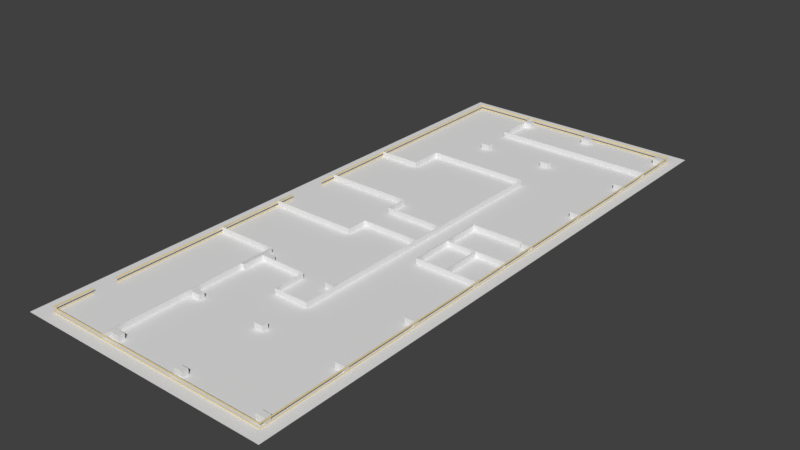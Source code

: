 # Source: tablas2-P0-mod.blend  (saved by Blender 2.79.0; exported with 4.5.12 LTS)
import bpy
from mathutils import Matrix  # noqa: F401  (used for matrix-valued properties, if any)

bpy.ops.wm.read_factory_settings(use_empty=True)
scene = bpy.context.scene
scene.name = 'Scene'

# ---- collections
col_collection_1 = bpy.data.collections.new('Collection 1'); scene.collection.children.link(col_collection_1)

# ---- materials (node trees are filled in below, after node groups)
mat_material_001 = bpy.data.materials.new('Material.001')
mat_material_001.alpha_threshold = 0.0
mat_material_001.use_transparent_shadow = False
mat_material_001.diffuse_color = (0.8, 0.6593, 0.3689, 1.0)
mat_material_001.roughness = 0.5

# ---- material node trees

# ---- world
world_world = bpy.data.worlds.new('World'); scene.world = world_world
world_world.color = (0.05088, 0.05088, 0.05088)
world_world.use_sun_shadow = False
world_world.sun_shadow_jitter_overblur = 0.0
world_world.cycles.sampling_method = 'MANUAL'

# ---- meshes
me_plane_014 = bpy.data.meshes.new('Plane.014')
me_plane_014.from_pydata([(-0.3754, -1.0, 0.0), (0.6301, -1.0, -0.000292), (-0.3754, 1.0, 0.0), (0.6301, 1.0, -0.000292)], [], [(0, 1, 3, 2)])
me_plane_014.use_remesh_preserve_volume = False
me_plane_014.use_remesh_preserve_attributes = False
me_plane_014.use_mirror_vertex_groups = False
me_plane_014.update()
me_plane_013 = bpy.data.meshes.new('Plane.013')
me_plane_013.from_pydata([(-0.3754, -1.0, 0.0), (0.6294, -1.0, -0.0002925), (-0.3754, 1.0, 0.0), (0.6294, 1.0, -0.0002925)], [], [(0, 1, 3, 2)])
me_plane_013.use_remesh_preserve_volume = False
me_plane_013.use_remesh_preserve_attributes = False
me_plane_013.use_mirror_vertex_groups = False
me_plane_013.update()
me_plane_012 = bpy.data.meshes.new('Plane.012')
me_plane_012.from_pydata([(-0.3754, -1.0, 0.0), (1.0, -1.0, 0.0), (-0.3754, 1.0, 0.0), (1.0, 1.0, 0.0)], [], [(0, 1, 3, 2)])
me_plane_012.use_remesh_preserve_volume = False
me_plane_012.use_remesh_preserve_attributes = False
me_plane_012.use_mirror_vertex_groups = False
me_plane_012.update()
me_plane_011 = bpy.data.meshes.new('Plane.011')
me_plane_011.from_pydata([(-0.3754, -1.0, 0.0), (1.0, -1.0, 0.0), (-0.3754, 1.0, 0.0), (1.0, 1.0, 0.0)], [], [(0, 1, 3, 2)])
me_plane_011.use_remesh_preserve_volume = False
me_plane_011.use_remesh_preserve_attributes = False
me_plane_011.use_mirror_vertex_groups = False
me_plane_011.update()
me_plane_010 = bpy.data.meshes.new('Plane.010')
me_plane_010.from_pydata([(-0.3972, -1.0, 0.0), (1.0, -1.0, 0.0), (-0.3972, 1.0, 0.0), (1.0, 1.0, 0.0), (-0.3972, -1.0, 1.815), (-0.3972, 1.0, 1.815), (0.9842, -1.0, 1.815), (0.9842, 1.0, 1.815)], [], [(0, 1, 3, 2), (0, 2, 5, 4), (4, 5, 7, 6)])
me_plane_010.use_remesh_preserve_volume = False
me_plane_010.use_remesh_preserve_attributes = False
me_plane_010.use_mirror_vertex_groups = False
me_plane_010.update()
me_plane_009 = bpy.data.meshes.new('Plane.009')
me_plane_009.from_pydata([(-2.784, -1.0, 0.0), (1.0, -1.0, 0.0), (-2.784, 1.0, 0.0), (1.0, 1.0, 0.0), (-2.784, -1.0, -1.134), (-2.784, 1.0, -1.134)], [], [(0, 1, 3, 2), (0, 2, 5, 4)])
me_plane_009.use_remesh_preserve_volume = False
me_plane_009.use_remesh_preserve_attributes = False
me_plane_009.use_mirror_vertex_groups = False
me_plane_009.update()
me_plane_008 = bpy.data.meshes.new('Plane.008')
me_plane_008.from_pydata([(-0.4257, -1.0, 0.0), (1.0, -1.0, 0.0), (-0.4257, 1.0, 0.0), (1.0, 1.0, 0.0), (-0.4257, -1.0, 1.862), (-0.4257, 1.0, 1.862), (0.9842, -1.0, 1.862), (0.9842, 1.0, 1.862)], [], [(0, 1, 3, 2), (0, 2, 5, 4), (4, 5, 7, 6)])
me_plane_008.use_remesh_preserve_volume = False
me_plane_008.use_remesh_preserve_attributes = False
me_plane_008.use_mirror_vertex_groups = False
me_plane_008.update()
me_plane_007 = bpy.data.meshes.new('Plane.007')
me_plane_007.from_pydata([(-2.762, -1.0, 0.0), (1.0, -1.0, 0.0), (-2.762, 1.0, 0.0), (1.0, 1.0, 0.0), (-2.762, -1.0, -1.112), (-2.762, 1.0, -1.112)], [], [(0, 1, 3, 2), (0, 2, 5, 4)])
me_plane_007.use_remesh_preserve_volume = False
me_plane_007.use_remesh_preserve_attributes = False
me_plane_007.use_mirror_vertex_groups = False
me_plane_007.update()
me_plane_006 = bpy.data.meshes.new('Plane.006')
me_plane_006.from_pydata([(-1.0, -1.0, 0.0), (-0.01327, -1.0, 0.0), (-1.0, 1.0, 0.0), (-0.01327, 1.0, 0.0), (-0.01327, -1.0, -0.7405), (-0.01327, 1.0, -0.7405), (2.374, -1.0, -0.7405), (2.374, 1.0, -0.7405), (2.374, -1.0, 6.05), (2.374, 1.0, 6.05), (1.572, -1.0, 6.05), (1.572, 1.0, 6.05), (1.572, -1.0, 5.31), (1.572, 1.0, 5.31), (0.4836, -1.0, 5.31), (0.4836, 1.0, 5.31), (0.4836, -1.0, 5.804), (0.4836, 1.0, 5.804), (0.4133, -1.0, 5.804), (0.4133, 1.0, 5.804)], [], [(0, 1, 3, 2), (3, 1, 4, 5), (5, 4, 6, 7), (7, 6, 8, 9), (9, 8, 10, 11), (11, 10, 12, 13), (13, 12, 14, 15), (15, 14, 16, 17), (17, 16, 18, 19)])
me_plane_006.use_remesh_preserve_volume = False
me_plane_006.use_remesh_preserve_attributes = False
me_plane_006.use_mirror_vertex_groups = False
me_plane_006.update()
me_plane_005 = bpy.data.meshes.new('Plane.005')
me_plane_005.from_pydata([(-1.0, -1.0, 0.01341), (1.024, -1.0, 0.01341), (-1.0, 1.0, 0.01341), (1.024, 1.0, 0.01341), (1.024, -1.0, -0.4761), (1.024, 1.0, -0.4761), (2.371, -1.0, -0.4761), (2.371, 1.0, -0.4761), (2.371, -1.0, -1.249), (2.371, 1.0, -1.249), (1.032, -1.0, -1.249), (1.032, 1.0, -1.249), (1.032, -1.0, -1.745), (1.032, 1.0, -1.745), (-1.001, -1.0, -1.745), (-1.001, 1.0, -1.745)], [], [(0, 1, 3, 2), (3, 1, 4, 5), (5, 4, 6, 7), (9, 8, 10, 11), (11, 10, 12, 13), (13, 12, 14, 15)])
me_plane_005.use_remesh_preserve_volume = False
me_plane_005.use_remesh_preserve_attributes = False
me_plane_005.use_mirror_vertex_groups = False
me_plane_005.update()
me_plane_004 = bpy.data.meshes.new('Plane.004')
me_plane_004.from_pydata([(-1.0, -1.0, 0.0), (1.012, -1.0, 0.0), (-1.0, 1.0, 0.0), (1.012, 1.0, 0.0), (1.012, -1.0, -0.4885), (1.012, 1.0, -0.4885), (2.362, -1.0, -0.4885), (2.362, 1.0, -0.4885), (2.362, -1.0, -1.237), (2.362, 1.0, -1.237), (1.02, -1.0, -1.237), (1.02, 1.0, -1.237), (1.02, -1.0, -1.732), (1.02, 1.0, -1.732), (-1.001, -1.0, -1.732), (-1.001, 1.0, -1.732)], [], [(0, 2, 3, 1), (3, 5, 4, 1), (5, 7, 6, 4), (7, 9, 8, 6), (9, 11, 10, 8), (11, 13, 12, 10), (13, 15, 14, 12)])
me_plane_004.use_remesh_preserve_volume = False
me_plane_004.use_remesh_preserve_attributes = False
me_plane_004.use_mirror_vertex_groups = False
me_plane_004.update()
me_plane_002 = bpy.data.meshes.new('Plane.002')
me_plane_002.from_pydata([(-1.0, -1.0, 0.0), (3.013, -1.0, 8.8e-08), (-1.0, 1.0, 0.0), (3.013, 1.0, 8.8e-08), (3.013, -1.0, -1.396), (3.013, 1.0, -1.396)], [], [(0, 2, 3, 1), (3, 5, 4, 1)])
me_plane_002.use_remesh_preserve_volume = False
me_plane_002.use_remesh_preserve_attributes = False
me_plane_002.use_mirror_vertex_groups = False
me_plane_002.update()
me_plane = bpy.data.meshes.new('Plane')
me_plane.from_pydata([(-1.0, -1.0, 0.0), (3.028, -1.0, 8.863e-08), (-1.0, 1.0, 0.0), (3.028, 1.0, 8.863e-08), (3.028, -1.0, -1.411), (3.028, 1.0, -1.411)], [], [(0, 1, 3, 2), (3, 1, 4, 5)])
me_plane.use_remesh_preserve_volume = False
me_plane.use_remesh_preserve_attributes = False
me_plane.use_mirror_vertex_groups = False
me_plane.update()
me_cube = bpy.data.meshes.new('Cube')
me_cube.from_pydata([(-1.0, -1.0, -1.0), (-1.0, -1.0, 0.7503), (-1.0, 1.0, -1.0), (-1.0, 1.0, 0.7503), (1.0, -1.0, -1.0), (1.0, -1.0, 0.7503), (1.0, 1.0, -1.0), (1.0, 1.0, 0.7503)], [], [(0, 1, 3, 2), (2, 3, 7, 6), (6, 7, 5, 4), (4, 5, 1, 0), (2, 6, 4, 0), (7, 3, 1, 5)])
me_cube.use_remesh_preserve_volume = False
me_cube.use_remesh_preserve_attributes = False
me_cube.use_mirror_vertex_groups = False
me_cube.update()
me_plane_003 = bpy.data.meshes.new('Plane.003')
me_plane_003.from_pydata([(-0.582, -1.0, 0.0), (0.28, -1.0, 0.0), (-0.582, 1.0, 0.0), (0.28, 1.0, 0.0)], [], [(0, 1, 3, 2)])
me_plane_003.use_remesh_preserve_volume = False
me_plane_003.use_remesh_preserve_attributes = False
me_plane_003.use_mirror_vertex_groups = False
me_plane_003.update()
me_plane_001 = bpy.data.meshes.new('Plane.001')
me_plane_001.from_pydata([(-37.84, 0.003955, 0.001564), (-37.84, 2.033, 0.001564), (19.33, 0.003955, -5.486e-08), (19.33, 2.033, -5.645e-08), (19.33, 0.003946, -12.96), (19.33, 2.033, -12.96), (-37.86, 0.003946, -12.96), (-37.86, 2.033, -12.96), (-37.84, 0.4924, 0.001564), (19.33, 0.4924, -5.524e-08), (19.33, 0.4924, -12.96), (-37.86, 0.4924, -12.96), (19.33, 1.34, -5.59e-08), (19.33, 1.34, -12.96), (-37.86, 1.34, -12.96), (-37.84, 1.34, 0.001564), (-37.85, 1.34, -6.031), (-37.85, 2.033, -6.031), (-37.85, 0.003951, -6.031), (-37.85, 0.4924, -6.031), (-37.85, 2.033, -6.914), (-37.85, 1.34, -6.914), (-37.85, 0.4924, -6.914), (-37.85, 0.00395, -6.914), (-37.84, 1.34, -0.85), (-37.84, 2.033, -0.85), (-37.84, 0.003955, -0.85), (-37.84, 0.4924, -0.85), (-37.84, 2.033, -1.345), (-37.84, 1.34, -1.345), (-37.84, 0.4924, -1.345), (-37.84, 0.003954, -1.345)], [], [(9, 10, 4, 2), (10, 11, 6, 4), (11, 22, 23, 6), (3, 5, 13, 12), (5, 7, 14, 13), (7, 20, 21, 14), (18, 19, 30, 31), (16, 17, 28, 29), (8, 9, 2, 0), (12, 15, 1, 3), (26, 27, 8, 0), (24, 25, 1, 15)])
me_plane_001.materials.append(mat_material_001)
me_plane_001.use_remesh_preserve_volume = False
me_plane_001.use_remesh_preserve_attributes = False
me_plane_001.use_mirror_vertex_groups = False
me_plane_001.update()

# ---- objects
ob_s2_wall_005 = bpy.data.objects.new('S2 wall.005', me_plane_014)
ob_s2_wall_004 = bpy.data.objects.new('S2 wall.004', me_plane_013)
ob_s2_wall_003 = bpy.data.objects.new('S2 wall.003', me_plane_012)
ob_s2_wall_002 = bpy.data.objects.new('S2 wall.002', me_plane_011)
ob_s2_wall_000 = bpy.data.objects.new('S2 wall.000', me_plane_010)
ob_s1_wall_001 = bpy.data.objects.new('S1 wall.001', me_plane_009)
ob_s2_wall_001 = bpy.data.objects.new('S2 wall.001', me_plane_008)
ob_s1_wall = bpy.data.objects.new('S1 wall', me_plane_007)
ob_m_wall = bpy.data.objects.new('M wall', me_plane_006)
ob_h_wall_001 = bpy.data.objects.new('H wall.001', me_plane_005)
ob_h_wall = bpy.data.objects.new('H wall', me_plane_004)
ob_cs_wall_001 = bpy.data.objects.new('CS wall.001', me_plane_002)
ob_cs_wall = bpy.data.objects.new('CS wall', me_plane)
ob_column_017 = bpy.data.objects.new('column.017', me_cube)
ob_column_016 = bpy.data.objects.new('column.016', me_cube)
ob_column_015 = bpy.data.objects.new('column.015', me_cube)
ob_column_014 = bpy.data.objects.new('column.014', me_cube)
ob_column_013 = bpy.data.objects.new('column.013', me_cube)
ob_column_012 = bpy.data.objects.new('column.012', me_cube)
ob_column_011 = bpy.data.objects.new('column.011', me_cube)
ob_column_010 = bpy.data.objects.new('column.010', me_cube)
ob_column_009 = bpy.data.objects.new('column.009', me_cube)
ob_column_008 = bpy.data.objects.new('column.008', me_cube)
ob_column_007 = bpy.data.objects.new('column.007', me_cube)
ob_column_006 = bpy.data.objects.new('column.006', me_cube)
ob_column_005 = bpy.data.objects.new('column.005', me_cube)
ob_column_004 = bpy.data.objects.new('column.004', me_cube)
ob_column_003 = bpy.data.objects.new('column.003', me_cube)
ob_column_002 = bpy.data.objects.new('column.002', me_cube)
ob_column_001 = bpy.data.objects.new('column.001', me_cube)
ob_column = bpy.data.objects.new('column', me_cube)
ob_ground = bpy.data.objects.new('ground', me_plane_003)
ob_block_walls = bpy.data.objects.new('block walls', me_plane_001)

# ---- transforms, parenting, visibility, modifiers, constraints
ob_s2_wall_005.location = (0.9579, -0.424, 0.06274)
ob_s2_wall_005.rotation_euler = (1.571, -0.0, -1.57)
ob_s2_wall_005.scale = (0.9227, 0.062, 1.0)
ob_s2_wall_005.lineart.crease_threshold = 0.0
ob_s2_wall_004.location = (0.9321, -0.424, 0.06274)
ob_s2_wall_004.rotation_euler = (1.571, -0.0, -1.57)
ob_s2_wall_004.scale = (0.9227, 0.062, 1.0)
ob_s2_wall_004.lineart.crease_threshold = 0.0
ob_s2_wall_003.location = (0.6263, -0.081, 0.06274)
ob_s2_wall_003.rotation_euler = (1.571, 0.0, 0.0)
ob_s2_wall_003.scale = (1.0, 0.062, 1.0)
ob_s2_wall_003.lineart.crease_threshold = 0.0
ob_s2_wall_002.location = (0.6263, -0.05526, 0.06274)
ob_s2_wall_002.rotation_euler = (1.571, 0.0, 0.0)
ob_s2_wall_002.scale = (1.0, 0.062, 1.0)
ob_s2_wall_002.lineart.crease_threshold = 0.0
ob_s2_wall_000.location = (0.6472, 0.808, 0.06274)
ob_s2_wall_000.rotation_euler = (1.571, 0.0, 0.0)
ob_s2_wall_000.scale = (1.0, 0.062, 1.0)
ob_s2_wall_000.lineart.crease_threshold = 0.0
ob_s1_wall_001.location = (0.6489, 5.284, 0.06274)
ob_s1_wall_001.rotation_euler = (1.571, 0.0, 0.0)
ob_s1_wall_001.scale = (1.0, 0.062, 1.0)
ob_s1_wall_001.lineart.crease_threshold = 0.0
ob_s2_wall_001.location = (0.6472, 0.833, 0.06274)
ob_s2_wall_001.rotation_euler = (1.571, 0.0, 0.0)
ob_s2_wall_001.scale = (1.0, 0.062, 1.0)
ob_s2_wall_001.lineart.crease_threshold = 0.0
ob_s1_wall.location = (0.6489, 5.305, 0.06274)
ob_s1_wall.rotation_euler = (1.571, 0.0, 0.0)
ob_s1_wall.scale = (1.0, 0.062, 1.0)
ob_s1_wall.lineart.crease_threshold = 0.0
ob_m_wall.location = (-2.62, 2.486, 0.06274)
ob_m_wall.rotation_euler = (1.571, 0.0, 0.0)
ob_m_wall.scale = (1.0, 0.062, 1.0)
ob_m_wall.lineart.crease_threshold = 0.0
ob_h_wall_001.location = (-2.618, -0.9333, 0.06274)
ob_h_wall_001.rotation_euler = (1.571, 0.0, 0.0)
ob_h_wall_001.scale = (1.0, 0.062, 1.0)
ob_h_wall_001.lineart.crease_threshold = 0.0
ob_h_wall.location = (-2.618, -0.9333, 0.06274)
ob_h_wall.rotation_euler = (1.571, 0.0, 0.0)
ob_h_wall.scale = (1.0, 0.062, 1.0)
ob_h_wall.lineart.crease_threshold = 0.0
ob_cs_wall_001.location = (-2.222, -5.541, 0.06274)
ob_cs_wall_001.rotation_euler = (1.571, -0.0, 1.571)
ob_cs_wall_001.scale = (1.0, 0.062, 1.0)
ob_cs_wall_001.lineart.crease_threshold = 0.0
ob_cs_wall.location = (-2.207, -5.541, 0.06274)
ob_cs_wall.rotation_euler = (1.571, -0.0, 1.571)
ob_cs_wall.scale = (1.0, 0.062, 1.0)
ob_cs_wall.lineart.crease_threshold = 0.0
ob_column_017.location = (-2.033, -6.343, 0.0718)
ob_column_017.scale = (0.1033, 0.064, 0.07069)
ob_column_017.lineart.crease_threshold = 0.0
ob_column_016.location = (-2.033, -4.552, 0.0718)
ob_column_016.scale = (0.1033, 0.064, 0.07069)
ob_column_016.lineart.crease_threshold = 0.0
ob_column_015.location = (-2.033, -2.761, 0.0718)
ob_column_015.scale = (0.1033, 0.064, 0.07069)
ob_column_015.lineart.crease_threshold = 0.0
ob_column_014.location = (-2.029, 6.2, 0.0718)
ob_column_014.scale = (0.1033, 0.064, 0.07069)
ob_column_014.lineart.crease_threshold = 0.0
ob_column_013.location = (-2.033, 4.417, 0.0718)
ob_column_013.scale = (0.1033, 0.064, 0.07069)
ob_column_013.lineart.crease_threshold = 0.0
ob_column_012.location = (-0.3841, 4.417, 0.0718)
ob_column_012.scale = (0.1033, 0.064, 0.07069)
ob_column_012.lineart.crease_threshold = 0.0
ob_column_011.location = (-0.3841, 6.2, 0.0718)
ob_column_011.scale = (0.1033, 0.064, 0.07069)
ob_column_011.lineart.crease_threshold = 0.0
ob_column_010.location = (-0.3841, -2.761, 0.0718)
ob_column_010.scale = (0.1033, 0.064, 0.07069)
ob_column_010.lineart.crease_threshold = 0.0
ob_column_009.location = (-0.3841, -4.552, 0.0718)
ob_column_009.scale = (0.1033, 0.064, 0.07069)
ob_column_009.lineart.crease_threshold = 0.0
ob_column_008.location = (-0.3841, -6.343, 0.0718)
ob_column_008.scale = (0.1033, 0.064, 0.07069)
ob_column_008.lineart.crease_threshold = 0.0
ob_column_007.location = (1.526, -6.343, 0.0718)
ob_column_007.scale = (0.1033, 0.064, 0.07069)
ob_column_007.lineart.crease_threshold = 0.0
ob_column_006.location = (1.526, -4.552, 0.0718)
ob_column_006.scale = (0.1033, 0.064, 0.07069)
ob_column_006.lineart.crease_threshold = 0.0
ob_column_005.location = (1.526, -2.761, 0.0718)
ob_column_005.scale = (0.1033, 0.064, 0.07069)
ob_column_005.lineart.crease_threshold = 0.0
ob_column_004.location = (1.526, 6.2, 0.0718)
ob_column_004.scale = (0.1033, 0.064, 0.07069)
ob_column_004.lineart.crease_threshold = 0.0
ob_column_003.location = (1.526, 4.417, 0.0718)
ob_column_003.scale = (0.1033, 0.064, 0.07069)
ob_column_003.lineart.crease_threshold = 0.0
ob_column_002.location = (1.526, 2.63, 0.0718)
ob_column_002.scale = (0.1033, 0.064, 0.07069)
ob_column_002.lineart.crease_threshold = 0.0
ob_column_001.location = (1.526, -0.9662, 0.0718)
ob_column_001.scale = (0.1033, 0.064, 0.07069)
ob_column_001.lineart.crease_threshold = 0.0
ob_column.location = (1.526, 0.8221, 0.0718)
ob_column.scale = (0.1033, 0.064, 0.07069)
ob_column.lineart.crease_threshold = 0.0
ob_ground.location = (0.0, 0.0, 0.0)
ob_ground.scale = (6.81, 6.81, 6.81)
ob_ground.hide_viewport = True
ob_ground.lineart.crease_threshold = 0.0
ob_block_walls.location = (-0.1311, -6.542, 0.0)
ob_block_walls.rotation_euler = (1.571, -0.0, 0.0)
ob_block_walls.scale = (0.09216, 0.0616, 1.0)
ob_block_walls.lineart.crease_threshold = 0.0

# ---- collection membership
col_collection_1.objects.link(ob_s2_wall_005)
col_collection_1.objects.link(ob_s2_wall_004)
col_collection_1.objects.link(ob_s2_wall_003)
col_collection_1.objects.link(ob_s2_wall_002)
col_collection_1.objects.link(ob_s2_wall_000)
col_collection_1.objects.link(ob_s1_wall_001)
col_collection_1.objects.link(ob_s2_wall_001)
col_collection_1.objects.link(ob_s1_wall)
col_collection_1.objects.link(ob_m_wall)
col_collection_1.objects.link(ob_h_wall_001)
col_collection_1.objects.link(ob_h_wall)
col_collection_1.objects.link(ob_cs_wall_001)
col_collection_1.objects.link(ob_cs_wall)
col_collection_1.objects.link(ob_column_017)
col_collection_1.objects.link(ob_column_016)
col_collection_1.objects.link(ob_column_015)
col_collection_1.objects.link(ob_column_014)
col_collection_1.objects.link(ob_column_013)
col_collection_1.objects.link(ob_column_012)
col_collection_1.objects.link(ob_column_011)
col_collection_1.objects.link(ob_column_010)
col_collection_1.objects.link(ob_column_009)
col_collection_1.objects.link(ob_column_008)
col_collection_1.objects.link(ob_column_007)
col_collection_1.objects.link(ob_column_006)
col_collection_1.objects.link(ob_column_005)
col_collection_1.objects.link(ob_column_004)
col_collection_1.objects.link(ob_column_003)
col_collection_1.objects.link(ob_column_002)
col_collection_1.objects.link(ob_column_001)
col_collection_1.objects.link(ob_column)
col_collection_1.objects.link(ob_ground)
col_collection_1.objects.link(ob_block_walls)

# ---- scene / render settings (as saved in the file)
scene.frame_start = 1; scene.frame_end = 250; scene.frame_set(0)
scene.render.engine = 'BLENDER_EEVEE_NEXT'
scene.render.resolution_percentage = 50
scene.render.dither_intensity = 0.0
scene.cycles.use_denoising = False
scene.cycles.samples = 128
scene.cycles.sampling_pattern = 'TABULATED_SOBOL'
scene.cycles.use_adaptive_sampling = False
scene.cycles.use_light_tree = False
scene.cycles.blur_glossy = 0.0
scene.cycles.sample_clamp_indirect = 0.0
scene.view_settings.view_transform = 'Standard'
bpy.context.view_layer.update()

# ---- added for rendering (the .blend has no active camera and no usable light): camera, sun
cam_auto = bpy.data.cameras.new('AutoCamera')
cam_auto.lens = 50.0
cam_auto.sensor_width = 36.0
cam_auto.clip_end = 1000.0
ob_auto_camera = bpy.data.objects.new('AutoCamera', cam_auto)
scene.collection.objects.link(ob_auto_camera)
ob_auto_camera.location = (11.9608, -15.5983, 10.4196)
ob_auto_camera.rotation_euler = (1.09748, -7.21219e-08, 0.694738)
scene.camera = ob_auto_camera
light_auto_sun = bpy.data.lights.new('AutoSun', 'SUN')
light_auto_sun.energy = 3.0
light_auto_sun.angle = 0.0523599
ob_auto_sun = bpy.data.objects.new('AutoSun', light_auto_sun)
scene.collection.objects.link(ob_auto_sun)
ob_auto_sun.rotation_euler = (0.872665, 0.174533, 0.523599)
bpy.context.view_layer.update()
